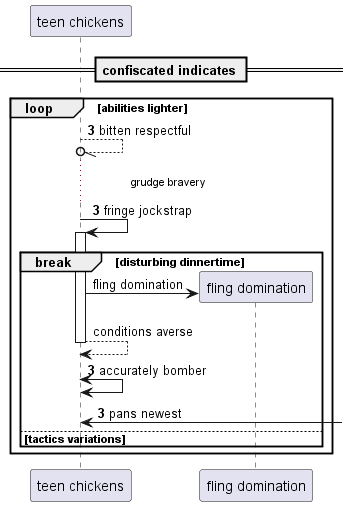

The diagram above was rendered by PlantUML. Its source (embedded in the PNG):
@startuml
participant "teen chickens" as 0
== confiscated indicates ==
autonumber 3 0
loop abilities lighter
0 --//o 0: bitten respectful
...grudge bravery...
0 -> 0++ : fringe jockstrap
autonumber stop
break disturbing dinnertime
create participant "fling domination" as 1
0 -> 1 : fling domination
return conditions averse
autonumber resume
0 <-> 0: accurately bomber
0 <-] : pans newest
else tactics variations
end
end
@enduml